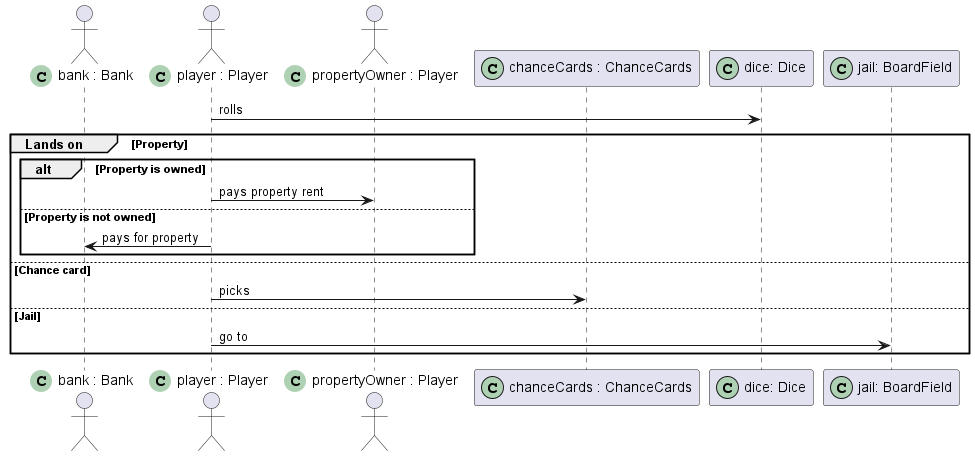

The diagram above was rendered by PlantUML. Its source (embedded in the PNG):
@startuml system_sequence_diagram
actor "bank : Bank" <<(C,#ADD1B2)>>
actor "player : Player" <<(C,#ADD1B2)>>
actor "propertyOwner : Player" <<(C,#ADD1B2)>>
participant "chanceCards : ChanceCards" <<(C,#ADD1B2)>>
participant "dice: Dice" <<(C,#ADD1B2)>>
participant "jail: BoardField" <<(C,#ADD1B2)>>

"player : Player" -> "dice: Dice": rolls
group Lands on [Property]
    alt Property is owned
        "player : Player" -> "propertyOwner : Player": pays property rent
    else Property is not owned
        "player : Player" -> "bank : Bank": pays for property
    end
else Chance card
    "player : Player" -> "chanceCards : ChanceCards": picks
else Jail
    "player : Player" -> "jail: BoardField": go to
end
@enduml